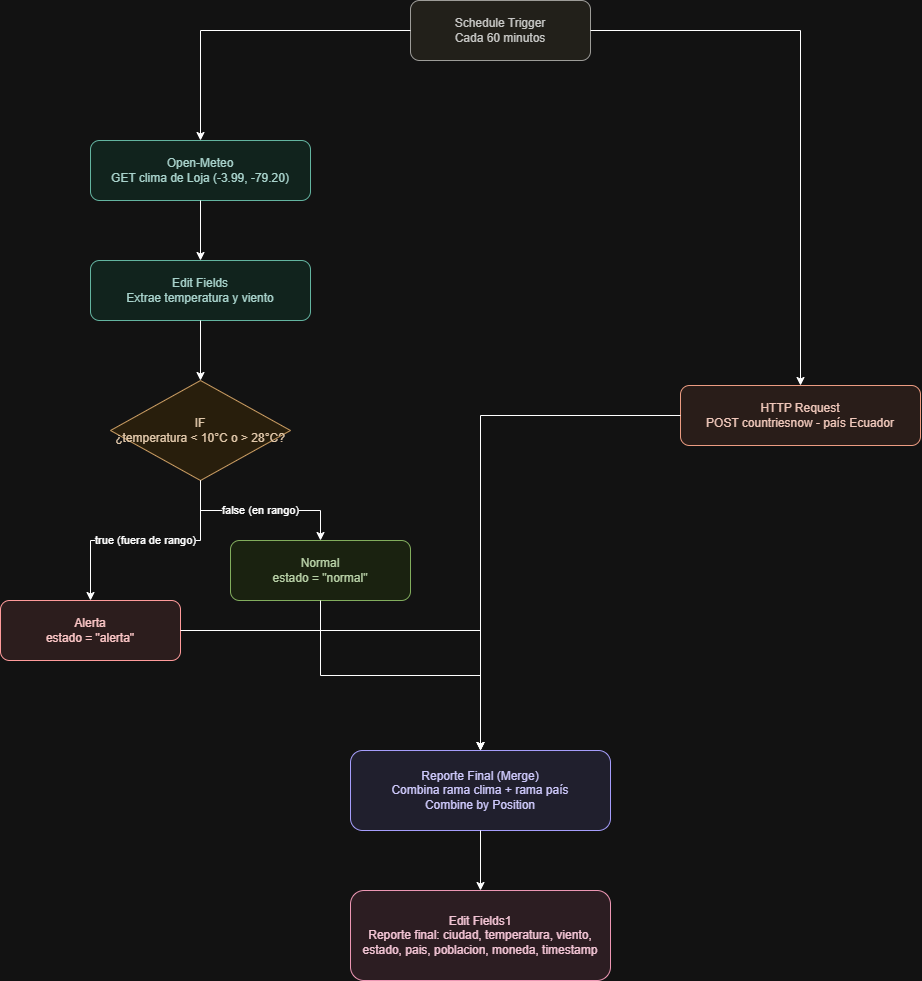

The diagram above was exported from draw.io. Its source (the exported page's mxGraphModel, read from the mxfile embedded in the PNG):
<mxGraphModel dx="1462" dy="958" grid="1" gridSize="10" guides="1" tooltips="1" connect="1" arrows="1" fold="1" page="1" pageScale="1" pageWidth="1100" pageHeight="850" math="0" shadow="0">
  <root>
    <mxCell id="0" />
    <mxCell id="1" parent="0" />
    <mxCell id="trigger" parent="1" style="rounded=1;whiteSpace=wrap;html=1;fillColor=#F1EFE8;strokeColor=#5F5E5A;fontColor=#2C2C2A;fontSize=12;" value="Schedule Trigger&#10;Cada 60 minutos" vertex="1">
      <mxGeometry height="60" width="180" x="440" y="40" as="geometry" />
    </mxCell>
    <mxCell id="openmeteo" parent="1" style="rounded=1;whiteSpace=wrap;html=1;fillColor=#E1F5EE;strokeColor=#0F6E56;fontColor=#04342C;fontSize=12;" value="Open-Meteo&#10;GET clima de Loja (-3.99, -79.20)" vertex="1">
      <mxGeometry height="60" width="220" x="120" y="180" as="geometry" />
    </mxCell>
    <mxCell id="editfields" parent="1" style="rounded=1;whiteSpace=wrap;html=1;fillColor=#E1F5EE;strokeColor=#0F6E56;fontColor=#04342C;fontSize=12;" value="Edit Fields&#10;Extrae temperatura y viento" vertex="1">
      <mxGeometry height="60" width="220" x="120" y="300" as="geometry" />
    </mxCell>
    <mxCell id="ifnode" parent="1" style="rhombus;whiteSpace=wrap;html=1;fillColor=#FAEEDA;strokeColor=#854F0B;fontColor=#412402;fontSize=12;" value="IF&#10;¿temperatura &lt; 10°C o &gt; 28°C?" vertex="1">
      <mxGeometry height="100" width="180" x="140" y="420" as="geometry" />
    </mxCell>
    <mxCell id="alerta" parent="1" style="rounded=1;whiteSpace=wrap;html=1;fillColor=#FCEBEB;strokeColor=#A32D2D;fontColor=#501313;fontSize=12;" value="Alerta&#10;estado = &quot;alerta&quot;" vertex="1">
      <mxGeometry height="60" width="180" x="30" y="640" as="geometry" />
    </mxCell>
    <mxCell id="normal" parent="1" style="rounded=1;whiteSpace=wrap;html=1;fillColor=#EAF3DE;strokeColor=#3B6D11;fontColor=#173404;fontSize=12;" value="Normal&#10;estado = &quot;normal&quot;" vertex="1">
      <mxGeometry height="60" width="180" x="260" y="580" as="geometry" />
    </mxCell>
    <mxCell id="httpcountries" parent="1" style="rounded=1;whiteSpace=wrap;html=1;fillColor=#FAECE7;strokeColor=#993C1D;fontColor=#4A1B0C;fontSize=12;" value="HTTP Request&#10;POST countriesnow - país Ecuador" vertex="1">
      <mxGeometry height="60" width="240" x="710" y="425" as="geometry" />
    </mxCell>
    <mxCell id="merge" parent="1" style="rounded=1;whiteSpace=wrap;html=1;fillColor=#EEEDFE;strokeColor=#534AB7;fontColor=#26215C;fontSize=12;" value="Reporte Final (Merge)&#10;Combina rama clima + rama país&#10;Combine by Position" vertex="1">
      <mxGeometry height="80" width="260" x="380" y="790" as="geometry" />
    </mxCell>
    <mxCell id="editfields1" parent="1" style="rounded=1;whiteSpace=wrap;html=1;fillColor=#FBEAF0;strokeColor=#993556;fontColor=#4B1528;fontSize=12;" value="Edit Fields1&#10;Reporte final: ciudad, temperatura, viento, estado, pais, poblacion, moneda, timestamp" vertex="1">
      <mxGeometry height="90" width="260" x="380" y="930" as="geometry" />
    </mxCell>
    <mxCell id="e1" edge="1" parent="1" source="trigger" style="edgeStyle=orthogonalEdgeStyle;rounded=0;html=1;" target="openmeteo">
      <mxGeometry relative="1" as="geometry" />
    </mxCell>
    <mxCell id="e2" edge="1" parent="1" source="trigger" style="edgeStyle=orthogonalEdgeStyle;rounded=0;html=1;" target="httpcountries">
      <mxGeometry relative="1" as="geometry" />
    </mxCell>
    <mxCell id="e3" edge="1" parent="1" source="openmeteo" style="edgeStyle=orthogonalEdgeStyle;rounded=0;html=1;" target="editfields">
      <mxGeometry relative="1" as="geometry" />
    </mxCell>
    <mxCell id="e4" edge="1" parent="1" source="editfields" style="edgeStyle=orthogonalEdgeStyle;rounded=0;html=1;" target="ifnode">
      <mxGeometry relative="1" as="geometry" />
    </mxCell>
    <mxCell id="e5" edge="1" parent="1" source="ifnode" style="edgeStyle=orthogonalEdgeStyle;rounded=0;html=1;fontSize=11;" target="alerta" value="true (fuera de rango)">
      <mxGeometry relative="1" as="geometry" />
    </mxCell>
    <mxCell id="e6" edge="1" parent="1" source="ifnode" style="edgeStyle=orthogonalEdgeStyle;rounded=0;html=1;fontSize=11;" target="normal" value="false (en rango)">
      <mxGeometry relative="1" as="geometry" />
    </mxCell>
    <mxCell id="e7" edge="1" parent="1" source="alerta" style="edgeStyle=orthogonalEdgeStyle;rounded=0;html=1;" target="merge">
      <mxGeometry relative="1" as="geometry" />
    </mxCell>
    <mxCell id="e8" edge="1" parent="1" source="normal" style="edgeStyle=orthogonalEdgeStyle;rounded=0;html=1;" target="merge">
      <mxGeometry relative="1" as="geometry" />
    </mxCell>
    <mxCell id="e9" edge="1" parent="1" source="httpcountries" style="edgeStyle=orthogonalEdgeStyle;rounded=0;html=1;" target="merge">
      <mxGeometry relative="1" as="geometry" />
    </mxCell>
    <mxCell id="e10" edge="1" parent="1" source="merge" style="edgeStyle=orthogonalEdgeStyle;rounded=0;html=1;" target="editfields1">
      <mxGeometry relative="1" as="geometry" />
    </mxCell>
  </root>
</mxGraphModel>